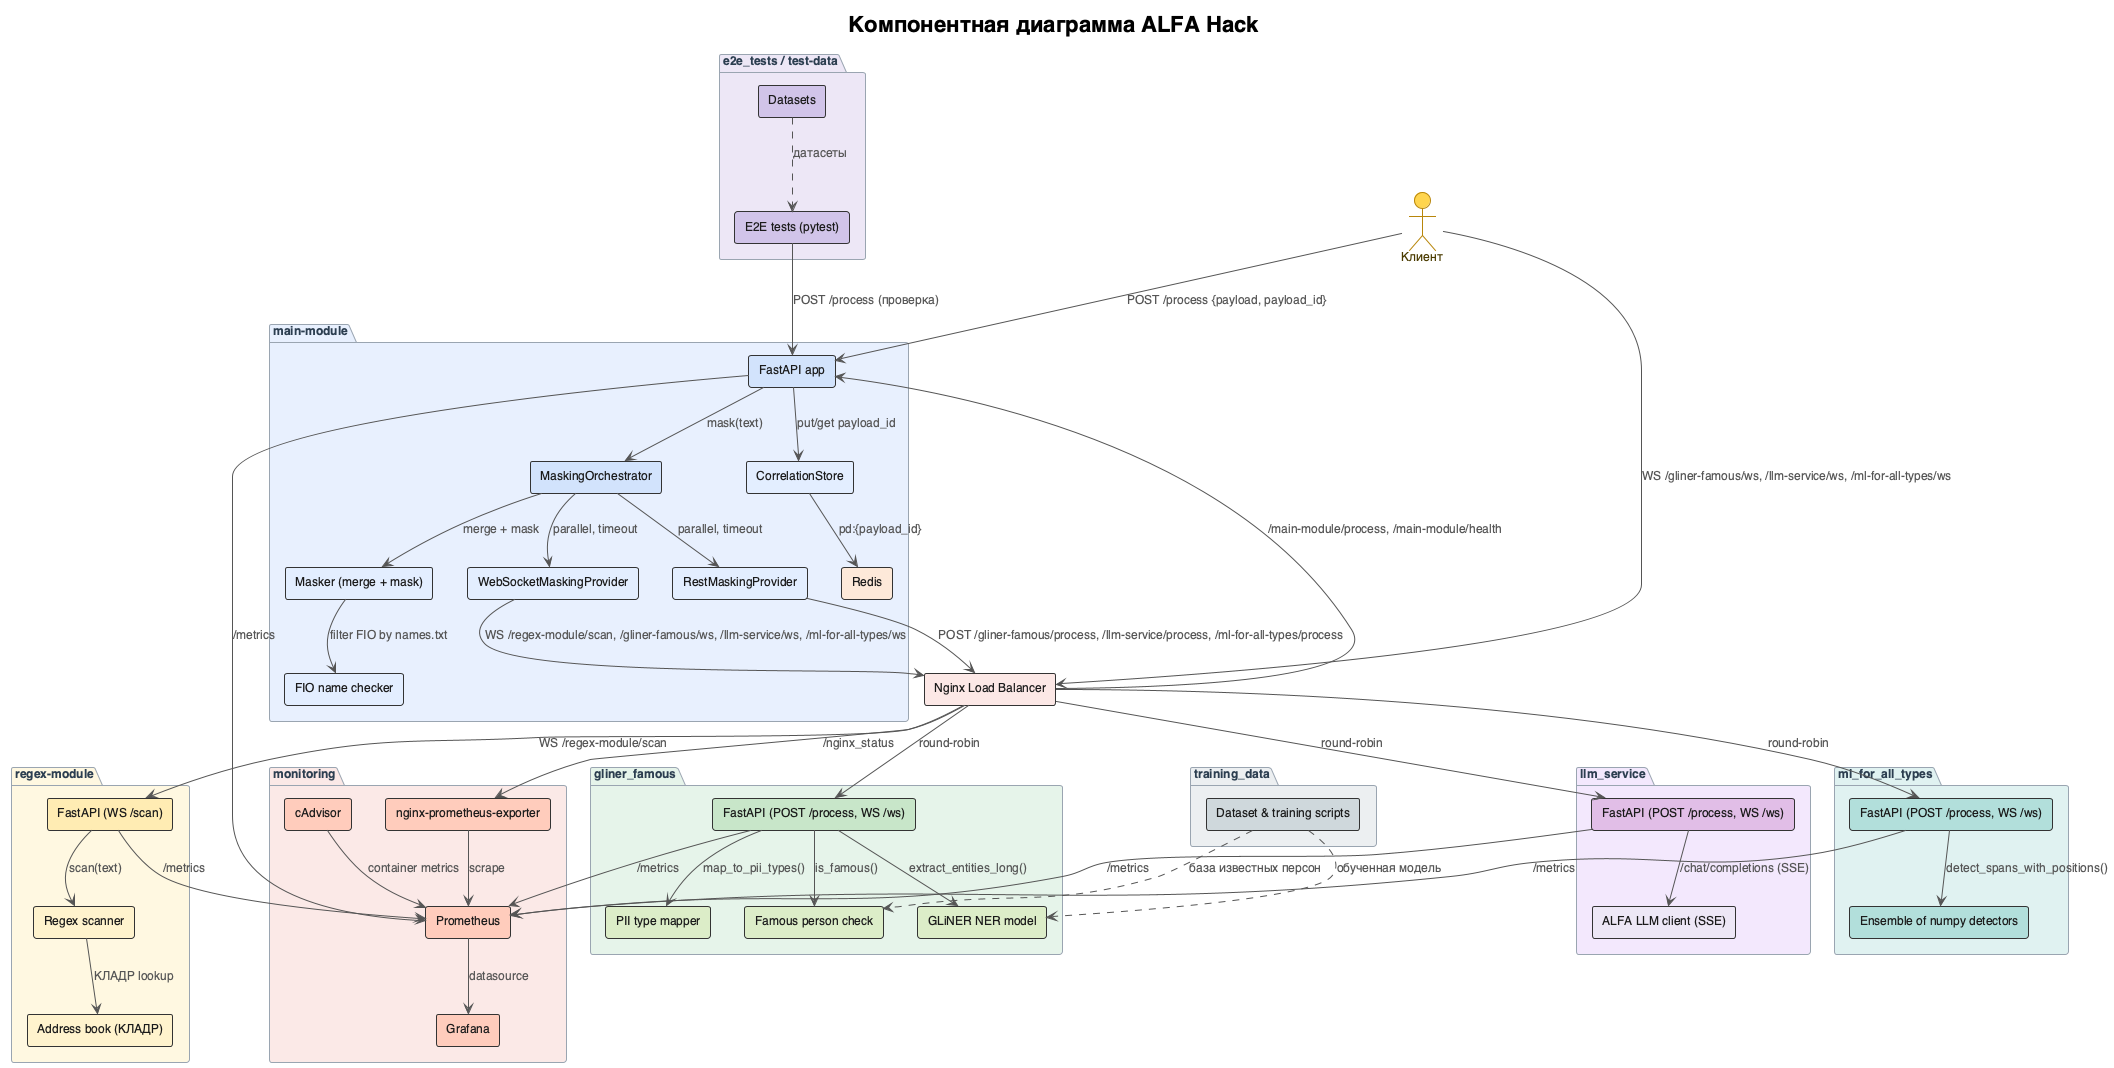

The diagram above was rendered by PlantUML. Its source (embedded in the PNG):
@startuml component
!theme plain
title Компонентная диаграмма ALFA Hack

skinparam componentStyle rectangle
skinparam shadowing false
skinparam defaultFontName "Helvetica"
skinparam defaultFontSize 12
skinparam component {
    BackgroundColor #FFFFFF
    BorderColor #333333
    FontColor #1A1A1A
    ArrowColor #555555
}
skinparam actor {
    BackgroundColor #FFD54F
    BorderColor #B8860B
    FontColor #4A3B00
}
skinparam package {
    BackgroundColor #F5F7FA
    BorderColor #9AA5B1
    FontColor #2C3E50
}
skinparam arrow {
    Color #555555
    FontColor #555555
}

' ===== Внешние акторы =====
actor "Клиент" as Client

' ===== main-module =====
package "main-module" #E8F0FE {
    component "FastAPI app" as MainApp #D2E3FC
    component "MaskingOrchestrator" as Orchestrator #D2E3FC
    component "RestMaskingProvider" as RestProvider #E3EEFF
    component "WebSocketMaskingProvider" as WsProvider #E3EEFF
    component "Masker (merge + mask)" as Masker #E3EEFF
    component "FIO name checker" as NameCheck #E3EEFF
    component "CorrelationStore" as Store #E3EEFF
    component "Redis" as Redis #FDE9D9
}

' ===== load_balanser =====
component "Nginx Load Balancer" as LB #FCE8E6

' ===== regex-module =====
package "regex-module" #FFF8E1 {
    component "FastAPI (WS /scan)" as RegexApi #FFECB3
    component "Regex scanner" as RegexScan #FFF3CD
    component "Address book (КЛАДР)" as AddressBook #FFF3CD
}

' ===== gliner_famous =====
package "gliner_famous" #E6F4EA {
    component "FastAPI (POST /process, WS /ws)" as GlinerApi #C8E6C9
    component "GLiNER NER model" as GlinerModel #DCEDC8
    component "PII type mapper" as PiiMapper #DCEDC8
    component "Famous person check" as FamousCheck #DCEDC8
}

' ===== llm_service =====
package "llm_service" #F3E8FD {
    component "FastAPI (POST /process, WS /ws)" as LlmApi #E1BEE7
    component "ALFA LLM client (SSE)" as LlmClient #EDE7F6
}

' ===== ml_for_all_types =====
package "ml_for_all_types" #E0F2F1 {
    component "FastAPI (POST /process, WS /ws)" as MlApi #B2DFDB
    component "Ensemble of numpy detectors" as MlEnsemble #B2DFDB
}

' ===== monitoring =====
package "monitoring" #FBE9E7 {
    component "Prometheus" as Prom #FFCCBC
    component "Grafana" as Grafana #FFCCBC
    component "cAdvisor" as Cadvisor #FFCCBC
    component "nginx-prometheus-exporter" as NginxExp #FFCCBC
}

' ===== training_data =====
package "training_data" #ECEFF1 {
    component "Dataset & training scripts" as Training #CFD8DC
}

' ===== e2e_tests / test-data =====
package "e2e_tests / test-data" #EDE7F6 {
    component "E2E tests (pytest)" as E2E #D1C4E9
    component "Datasets" as TestData #D1C4E9
}

' ===== Связи =====
Client --> MainApp : POST /process {payload, payload_id}
Client --> LB : WS /gliner-famous/ws, /llm-service/ws, /ml-for-all-types/ws

MainApp --> Orchestrator : mask(text)
Orchestrator --> RestProvider : parallel, timeout
Orchestrator --> WsProvider : parallel, timeout
RestProvider --> LB : POST /gliner-famous/process, /llm-service/process, /ml-for-all-types/process
WsProvider --> LB : WS /regex-module/scan, /gliner-famous/ws, /llm-service/ws, /ml-for-all-types/ws
Orchestrator --> Masker : merge + mask
Masker --> NameCheck : filter FIO by names.txt
MainApp --> Store : put/get payload_id
Store --> Redis : pd:{payload_id}

LB --> RegexApi : WS /regex-module/scan
LB --> GlinerApi : round-robin
LB --> LlmApi : round-robin
LB --> MlApi : round-robin
LB --> MainApp : /main-module/process, /main-module/health

RegexApi --> RegexScan : scan(text)
RegexScan --> AddressBook : КЛАДР lookup
GlinerApi --> GlinerModel : extract_entities_long()
GlinerApi --> PiiMapper : map_to_pii_types()
GlinerApi --> FamousCheck : is_famous()
LlmApi --> LlmClient : /chat/completions (SSE)
MlApi --> MlEnsemble : detect_spans_with_positions()

' ===== Мониторинг =====
MainApp --> Prom : /metrics
RegexApi --> Prom : /metrics
GlinerApi --> Prom : /metrics
LlmApi --> Prom : /metrics
MlApi --> Prom : /metrics
LB --> NginxExp : /nginx_status
NginxExp --> Prom : scrape
Cadvisor --> Prom : container metrics
Prom --> Grafana : datasource

' ===== Данные и тесты =====
Training ..> GlinerModel : обученная модель
Training ..> FamousCheck : база известных персон
TestData ..> E2E : датасеты
E2E --> MainApp : POST /process (проверка)

@enduml